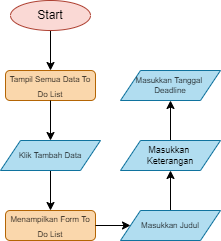

The diagram above was exported from draw.io. Its source (the exported page's mxGraphModel, read from the mxfile embedded in the PNG):
<mxGraphModel dx="520" dy="470" grid="1" gridSize="10" guides="1" tooltips="1" connect="1" arrows="1" fold="1" page="1" pageScale="1" pageWidth="850" pageHeight="1100" background="#ffffff" math="0" shadow="0">
  <root>
    <mxCell id="0" />
    <mxCell id="1" parent="0" />
    <mxCell id="2" value="&lt;font color=&quot;#000000&quot; style=&quot;font-size: 8px&quot;&gt;Tampil Semua Data To Do List&lt;/font&gt;" style="rounded=1;whiteSpace=wrap;html=1;fillColor=#fad7ac;strokeColor=#b46504;" vertex="1" parent="1">
      <mxGeometry x="35" y="120" width="90" height="30" as="geometry" />
    </mxCell>
    <mxCell id="3" style="edgeStyle=none;html=1;strokeColor=#000000;" edge="1" parent="1" source="4" target="2">
      <mxGeometry relative="1" as="geometry" />
    </mxCell>
    <mxCell id="4" value="&lt;font color=&quot;#000000&quot;&gt;Start&lt;/font&gt;" style="ellipse;whiteSpace=wrap;html=1;fillColor=#fad9d5;strokeColor=#ae4132;" vertex="1" parent="1">
      <mxGeometry x="40" y="50" width="80" height="30" as="geometry" />
    </mxCell>
    <mxCell id="5" style="edgeStyle=none;html=1;labelBackgroundColor=none;fontSize=8;fontColor=#000000;strokeColor=#000000;exitX=0.5;exitY=1;exitDx=0;exitDy=0;entryX=0.5;entryY=0;entryDx=0;entryDy=0;" edge="1" parent="1" target="7">
      <mxGeometry relative="1" as="geometry">
        <mxPoint x="80" y="150" as="sourcePoint" />
      </mxGeometry>
    </mxCell>
    <mxCell id="6" style="edgeStyle=none;html=1;labelBackgroundColor=none;fontSize=8;fontColor=#000000;strokeColor=#000000;" edge="1" parent="1" source="7" target="8">
      <mxGeometry relative="1" as="geometry" />
    </mxCell>
    <mxCell id="7" value="&lt;font color=&quot;#000000&quot;&gt;Klik Tambah Data&lt;/font&gt;" style="shape=parallelogram;perimeter=parallelogramPerimeter;whiteSpace=wrap;html=1;fixedSize=1;fontSize=8;fillColor=#b1ddf0;strokeColor=#10739e;" vertex="1" parent="1">
      <mxGeometry x="30" y="190" width="100" height="30" as="geometry" />
    </mxCell>
    <mxCell id="8" value="&lt;font color=&quot;#000000&quot;&gt;&lt;span style=&quot;font-size: 8px&quot;&gt;Menampilkan Form To Do List&lt;/span&gt;&lt;/font&gt;" style="rounded=1;whiteSpace=wrap;html=1;fillColor=#fad7ac;strokeColor=#b46504;" vertex="1" parent="1">
      <mxGeometry x="35" y="260" width="90" height="30" as="geometry" />
    </mxCell>
    <mxCell id="9" style="edgeStyle=none;html=1;entryX=0;entryY=0.5;entryDx=0;entryDy=0;labelBackgroundColor=none;fontSize=8;fontColor=#000000;strokeColor=#000000;" edge="1" parent="1" target="11">
      <mxGeometry relative="1" as="geometry">
        <mxPoint x="125" y="275" as="sourcePoint" />
      </mxGeometry>
    </mxCell>
    <mxCell id="10" style="edgeStyle=none;html=1;strokeColor=#000000;" edge="1" parent="1" source="11" target="13">
      <mxGeometry relative="1" as="geometry" />
    </mxCell>
    <mxCell id="11" value="&lt;font color=&quot;#000000&quot;&gt;Masukkan Judul&lt;/font&gt;" style="shape=parallelogram;perimeter=parallelogramPerimeter;whiteSpace=wrap;html=1;fixedSize=1;fontSize=8;fillColor=#b1ddf0;strokeColor=#10739e;" vertex="1" parent="1">
      <mxGeometry x="150" y="260" width="100" height="30" as="geometry" />
    </mxCell>
    <mxCell id="12" style="edgeStyle=none;html=1;labelBackgroundColor=none;fontSize=6;fontColor=#000000;strokeColor=#000000;" edge="1" parent="1" source="13" target="14">
      <mxGeometry relative="1" as="geometry" />
    </mxCell>
    <mxCell id="13" value="&lt;font color=&quot;#000000&quot;&gt;&lt;font style=&quot;font-size: 9px&quot;&gt;Masukkan &lt;br&gt;Keterangan&lt;/font&gt;&lt;br&gt;&lt;/font&gt;" style="shape=parallelogram;perimeter=parallelogramPerimeter;whiteSpace=wrap;html=1;fixedSize=1;fontSize=8;fillColor=#b1ddf0;strokeColor=#10739e;" vertex="1" parent="1">
      <mxGeometry x="150" y="190" width="100" height="30" as="geometry" />
    </mxCell>
    <mxCell id="14" value="&lt;font color=&quot;#000000&quot;&gt;Masukkan Tanggal&amp;nbsp;&lt;br&gt;Deadline&lt;br&gt;&lt;/font&gt;" style="shape=parallelogram;perimeter=parallelogramPerimeter;whiteSpace=wrap;html=1;fixedSize=1;fontSize=8;fillColor=#b1ddf0;strokeColor=#10739e;" vertex="1" parent="1">
      <mxGeometry x="150" y="120" width="100" height="30" as="geometry" />
    </mxCell>
  </root>
</mxGraphModel>